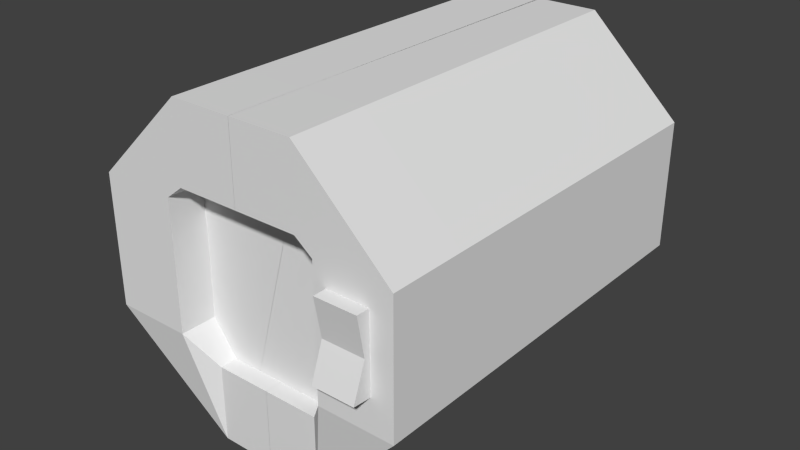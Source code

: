 # Source: Doorway.blend  (saved by Blender 2.68.0; exported with 4.5.12 LTS)
import bpy
from mathutils import Matrix  # noqa: F401  (used for matrix-valued properties, if any)

bpy.ops.wm.read_factory_settings(use_empty=True)
scene = bpy.context.scene
scene.name = 'Scene'

# ---- collections
col_collection_1 = bpy.data.collections.new('Collection 1'); scene.collection.children.link(col_collection_1)

# ---- world
world_world = bpy.data.worlds.new('World'); scene.world = world_world
world_world.color = (0.05088, 0.05088, 0.05088)
world_world.use_sun_shadow = False
world_world.sun_shadow_jitter_overblur = 0.0
world_world.cycles.sampling_method = 'MANUAL'
world_world.cycles.sample_map_resolution = 256

# ---- meshes
me_cube_004 = bpy.data.meshes.new('Cube.004')
me_cube_004.from_pydata([(-1.0, -1.0, -1.0), (-1.0, 1.0, -1.0), (1.0, 1.0, -1.0), (1.0, -1.0, -1.0), (-0.05967, -1.0, 1.0), (-0.05967, 1.0, 1.0), (1.0, 1.0, 1.0), (1.0, -1.0, 1.0)], [], [(4, 5, 1, 0), (5, 6, 2, 1), (6, 7, 3, 2), (7, 4, 0, 3), (0, 1, 2, 3), (7, 6, 5, 4)])
me_cube_004.use_remesh_preserve_volume = False
me_cube_004.use_remesh_preserve_attributes = False
me_cube_004.use_mirror_vertex_groups = False
me_cube_004.update()
me_cube_003 = bpy.data.meshes.new('Cube.003')
me_cube_003.from_pydata([(-1.0, -1.0, -1.0), (-1.0, 1.0, -1.0), (1.0, 1.0, -1.0), (1.0, -1.0, -1.0), (-0.05967, -1.0, 1.0), (-0.05967, 1.0, 1.0), (1.0, 1.0, 1.0), (1.0, -1.0, 1.0)], [], [(4, 5, 1, 0), (5, 6, 2, 1), (6, 7, 3, 2), (7, 4, 0, 3), (0, 1, 2, 3), (7, 6, 5, 4)])
me_cube_003.use_remesh_preserve_volume = False
me_cube_003.use_remesh_preserve_attributes = False
me_cube_003.use_mirror_vertex_groups = False
me_cube_003.update()
me_cube_002 = bpy.data.meshes.new('Cube.002')
me_cube_002.from_pydata([(-1.0, 0.09761, -0.5547), (-1.0, 1.0, -0.5938), (1.0, 1.0, -0.5938), (1.0, 0.09761, -0.5547), (-1.0, 0.3553, 1.406), (-1.0, 1.0, 1.406), (1.0, 1.0, 1.406), (1.0, 0.3553, 1.406), (-1.0, 1.0, 0.4062), (-1.0, 0.7118, 0.3672), (1.0, 1.0, 0.4062), (1.0, 0.7118, 0.3672)], [], [(9, 8, 1, 0), (8, 10, 2, 1), (10, 11, 3, 2), (11, 9, 0, 3), (0, 1, 2, 3), (7, 6, 5, 4), (4, 5, 8, 9), (5, 6, 10, 8), (6, 7, 11, 10), (7, 4, 9, 11)])
me_cube_002.use_remesh_preserve_volume = False
me_cube_002.use_remesh_preserve_attributes = False
me_cube_002.use_mirror_vertex_groups = False
me_cube_002.update()
me_cube_001 = bpy.data.meshes.new('Cube.001')
me_cube_001.from_pydata([(-4.088, -1.0, -0.2146), (-4.088, 1.0, -0.2146), (-2.088, 1.0, -0.2146), (-2.088, -1.0, -0.2146), (-4.088, -1.0, 1.785), (-4.088, 1.0, 1.785), (-2.088, 1.0, 1.785), (-2.088, -1.0, 1.785), (-4.088, -1.0, -1.603), (-4.088, 1.0, -1.603), (-2.088, 1.0, -1.603), (-2.088, -1.0, -1.603), (-1.452, -0.496, -4.484), (-1.452, 0.9419, -4.484), (-1.452, 0.9419, -2.484), (-1.452, -0.496, -2.484), (0.001789, -0.496, -4.484), (0.001789, 0.9419, -4.484), (0.001789, 0.9419, -2.484), (0.001789, -0.496, -2.484), (-1.635, -1.0, 4.138), (-1.635, 1.0, 4.138), (-1.635, 1.0, 2.138), (-1.635, -1.0, 2.138), (0.001543, -1.0, 4.138), (0.001543, 1.0, 4.138), (0.001543, 1.0, 2.138), (0.001543, -1.0, 2.138), (-4.067, 8.732, -0.2359), (-2.067, 8.732, -0.2359), (-4.067, 8.732, 1.764), (-2.067, 8.732, 1.764), (-4.067, 8.732, -1.624), (-2.067, 8.732, -1.624), (-1.431, 8.674, -4.505), (-1.431, 8.674, -2.505), (0.02309, 8.674, -4.505), (0.02309, 8.674, -2.505), (-1.614, 8.732, 4.117), (-1.614, 8.732, 2.117), (0.02285, 8.732, 4.117), (0.02285, 8.732, 2.117), (-4.064, 9.664, -0.2385), (-2.064, 9.664, -0.2385), (-4.064, 9.664, 1.762), (-2.064, 9.664, 1.762), (-4.064, 9.664, -1.626), (-2.064, 9.664, -1.626), (-1.428, 9.606, -4.508), (-1.428, 9.606, -2.508), (0.02566, 9.606, -4.508), (0.02566, 9.606, -2.508), (-1.612, 9.664, 4.114), (-1.612, 9.664, 2.114), (0.02541, 9.664, 4.114), (0.02541, 9.664, 2.114), (4.088, -1.0, -0.2146), (4.088, 1.0, -0.2146), (2.088, 1.0, -0.2146), (2.088, -1.0, -0.2146), (4.088, -1.0, 1.785), (4.088, 1.0, 1.785), (2.088, 1.0, 1.785), (2.088, -1.0, 1.785), (4.088, -1.0, -1.603), (4.088, 1.0, -1.603), (2.088, 1.0, -1.603), (2.088, -1.0, -1.603), (1.452, -0.496, -4.484), (1.452, 0.9419, -4.484), (1.452, 0.9419, -2.484), (1.452, -0.496, -2.484), (-0.001789, -0.496, -4.484), (-0.001789, 0.9419, -4.484), (-0.001789, 0.9419, -2.484), (-0.001789, -0.496, -2.484), (1.635, -1.0, 4.138), (1.635, 1.0, 4.138), (1.635, 1.0, 2.138), (1.635, -1.0, 2.138), (-0.001543, -1.0, 4.138), (-0.001543, 1.0, 4.138), (-0.001543, 1.0, 2.138), (-0.001543, -1.0, 2.138), (4.067, 8.732, -0.2359), (2.067, 8.732, -0.2359), (4.067, 8.732, 1.764), (2.067, 8.732, 1.764), (4.067, 8.732, -1.624), (2.067, 8.732, -1.624), (1.431, 8.674, -4.505), (1.431, 8.674, -2.505), (-0.02309, 8.674, -4.505), (-0.02309, 8.674, -2.505), (1.614, 8.732, 4.117), (1.614, 8.732, 2.117), (-0.02285, 8.732, 4.117), (-0.02285, 8.732, 2.117), (4.064, 9.664, -0.2385), (2.064, 9.664, -0.2385), (4.064, 9.664, 1.762), (2.064, 9.664, 1.762), (4.064, 9.664, -1.626), (2.064, 9.664, -1.626), (1.428, 9.606, -4.508), (1.428, 9.606, -2.508), (-0.02566, 9.606, -4.508), (-0.02566, 9.606, -2.508), (1.612, 9.664, 4.114), (1.612, 9.664, 2.114), (-0.02541, 9.664, 4.114), (-0.02541, 9.664, 2.114)], [], [(4, 5, 1, 0), (10, 14, 35, 33), (6, 7, 3, 2), (7, 4, 0, 3), (3, 0, 8, 11), (5, 4, 20, 21), (11, 8, 12, 15), (2, 3, 11, 10), (0, 1, 9, 8), (14, 18, 37, 35), (14, 15, 19, 18), (8, 9, 13, 12), (25, 26, 41, 40), (10, 11, 15, 14), (16, 17, 18, 19), (15, 12, 16, 19), (12, 13, 17, 16), (13, 9, 32, 34), (1, 5, 30, 28), (9, 1, 28, 32), (4, 7, 23, 20), (7, 6, 22, 23), (27, 26, 25, 24), (23, 22, 26, 27), (20, 23, 27, 24), (21, 20, 24, 25), (36, 34, 48, 50), (41, 39, 53, 55), (29, 33, 47, 43), (35, 37, 51, 49), (38, 40, 54, 52), (37, 36, 50, 51), (5, 21, 38, 30), (17, 13, 34, 36), (18, 17, 36, 37), (21, 25, 40, 38), (22, 6, 31, 39), (6, 2, 29, 31), (2, 10, 33, 29), (26, 22, 39, 41), (44, 45, 43, 42), (42, 43, 47, 46), (46, 47, 49, 48), (48, 49, 51, 50), (53, 52, 54, 55), (45, 44, 52, 53), (32, 28, 42, 46), (28, 30, 44, 42), (30, 38, 52, 44), (34, 32, 46, 48), (31, 29, 43, 45), (39, 31, 45, 53), (33, 35, 49, 47), (40, 41, 55, 54), (60, 56, 57, 61), (66, 89, 91, 70), (62, 58, 59, 63), (63, 59, 56, 60), (59, 67, 64, 56), (61, 77, 76, 60), (67, 71, 68, 64), (58, 66, 67, 59), (56, 64, 65, 57), (70, 91, 93, 74), (70, 74, 75, 71), (64, 68, 69, 65), (81, 96, 97, 82), (66, 70, 71, 67), (72, 75, 74, 73), (71, 75, 72, 68), (68, 72, 73, 69), (69, 90, 88, 65), (57, 84, 86, 61), (65, 88, 84, 57), (60, 76, 79, 63), (63, 79, 78, 62), (83, 80, 81, 82), (79, 83, 82, 78), (76, 80, 83, 79), (77, 81, 80, 76), (92, 106, 104, 90), (97, 111, 109, 95), (85, 99, 103, 89), (91, 105, 107, 93), (94, 108, 110, 96), (93, 107, 106, 92), (61, 86, 94, 77), (73, 92, 90, 69), (74, 93, 92, 73), (77, 94, 96, 81), (78, 95, 87, 62), (62, 87, 85, 58), (58, 85, 89, 66), (82, 97, 95, 78), (100, 98, 99, 101), (98, 102, 103, 99), (102, 104, 105, 103), (104, 106, 107, 105), (109, 111, 110, 108), (101, 109, 108, 100), (88, 102, 98, 84), (84, 98, 100, 86), (86, 100, 108, 94), (90, 104, 102, 88), (87, 101, 99, 85), (95, 109, 101, 87), (89, 103, 105, 91), (96, 110, 111, 97)])
me_cube_001.use_remesh_preserve_volume = False
me_cube_001.use_remesh_preserve_attributes = False
me_cube_001.use_mirror_vertex_groups = False
me_cube_001.update()

# ---- objects
ob_cube_003 = bpy.data.objects.new('Cube.003', me_cube_004)
ob_cube_002 = bpy.data.objects.new('Cube.002', me_cube_003)
ob_cube_001 = bpy.data.objects.new('Cube.001', me_cube_002)
ob_cube = bpy.data.objects.new('Cube', me_cube_001)

# ---- transforms, parenting, visibility, modifiers, constraints
ob_cube_003.location = (-0.7594, 0.154, -0.1896)
ob_cube_003.rotation_euler = (0.0, 3.142, 0.0)
ob_cube_003.scale = (1.366, 0.1941, 2.36)
ob_cube_003.lineart.crease_threshold = 0.0
ob_cube_002.location = (0.6835, 0.154, -0.1896)
ob_cube_002.scale = (1.366, 0.1941, 2.36)
ob_cube_002.lineart.crease_threshold = 0.0
ob_cube_001.location = (2.961, -1.537, -0.1485)
ob_cube_001.scale = (0.5478, 0.5433, 1.0)
ob_cube_001.lineart.crease_threshold = 0.0
ob_cube.location = (0.0, 0.0, 0.0)
ob_cube.lineart.crease_threshold = 0.0

# ---- collection membership
col_collection_1.objects.link(ob_cube_003)
col_collection_1.objects.link(ob_cube_002)
col_collection_1.objects.link(ob_cube_001)
col_collection_1.objects.link(ob_cube)

# ---- scene / render settings (as saved in the file)
scene.frame_start = 1; scene.frame_end = 250; scene.frame_set(221)
scene.render.engine = 'BLENDER_EEVEE_NEXT'
scene.render.image_settings.color_mode = 'RGB'
scene.render.image_settings.compression = 90
scene.render.resolution_percentage = 50
scene.render.dither_intensity = 0.0
scene.cycles.use_denoising = False
scene.cycles.samples = 10
scene.cycles.sampling_pattern = 'TABULATED_SOBOL'
scene.cycles.light_sampling_threshold = 0.0
scene.cycles.use_adaptive_sampling = False
scene.cycles.use_light_tree = False
scene.cycles.blur_glossy = 0.0
scene.cycles.volume_bounces = 1
scene.cycles.pixel_filter_type = 'GAUSSIAN'
scene.cycles.sample_clamp_indirect = 0.0
scene.view_settings.view_transform = 'Standard'
bpy.context.view_layer.update()

# ---- added for rendering (the .blend has no active camera and no usable light): camera, sun
cam_auto = bpy.data.cameras.new('AutoCamera')
cam_auto.lens = 50.0
cam_auto.sensor_width = 36.0
cam_auto.clip_end = 1000.0
ob_auto_camera = bpy.data.objects.new('AutoCamera', cam_auto)
scene.collection.objects.link(ob_auto_camera)
ob_auto_camera.location = (15.0867, -14.0142, 11.8847)
ob_auto_camera.rotation_euler = (1.09748, -7.21219e-08, 0.694738)
scene.camera = ob_auto_camera
light_auto_sun = bpy.data.lights.new('AutoSun', 'SUN')
light_auto_sun.energy = 3.0
light_auto_sun.angle = 0.0523599
ob_auto_sun = bpy.data.objects.new('AutoSun', light_auto_sun)
scene.collection.objects.link(ob_auto_sun)
ob_auto_sun.rotation_euler = (0.872665, 0.174533, 0.523599)
bpy.context.view_layer.update()
